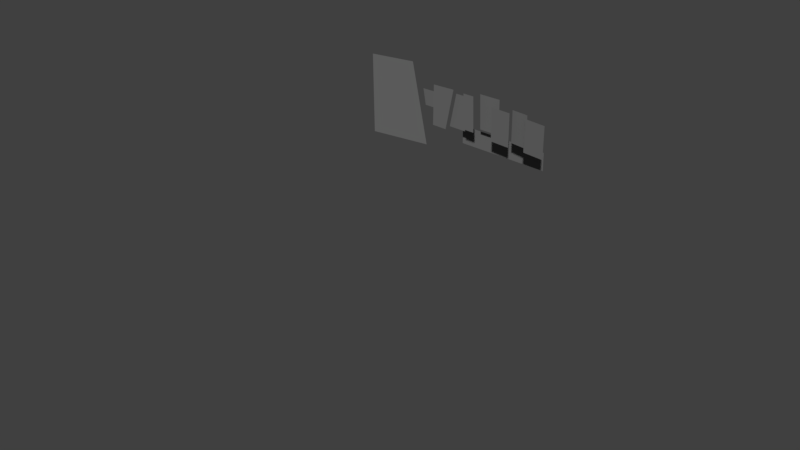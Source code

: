 # Source: logo.blend  (saved by Blender 2.77.0; exported with 4.5.12 LTS)
import bpy
from mathutils import Matrix  # noqa: F401  (used for matrix-valued properties, if any)

bpy.ops.wm.read_factory_settings(use_empty=True)
scene = bpy.context.scene
scene.name = 'Scene'

# ---- collections
col_collection_1 = bpy.data.collections.new('Collection 1'); scene.collection.children.link(col_collection_1)

# ---- materials (node trees are filled in below, after node groups)
mat_material_001 = bpy.data.materials.new('Material.001')
mat_material_001.alpha_threshold = 0.0
mat_material_001.use_transparent_shadow = False
mat_material_001.diffuse_color = (0.1473, 0.1473, 0.1473, 1.0)
mat_material_001.specular_color = (0.0, 0.0, 0.0)
mat_material_001.roughness = 0.5
mat_material_001.specular_intensity = 0.0

# ---- material node trees

# ---- world
world_world = bpy.data.worlds.new('World'); scene.world = world_world
world_world.color = (0.05088, 0.05088, 0.05088)
world_world.use_sun_shadow = False
world_world.sun_shadow_jitter_overblur = 0.0
world_world.cycles.sampling_method = 'MANUAL'

# ---- cameras
cam_camera = bpy.data.cameras.new('Camera')
cam_camera.clip_end = 100.0
cam_camera.lens = 35.0
cam_camera.sensor_width = 32.0
cam_camera.sensor_height = 18.0
cam_camera.ortho_scale = 7.314
cam_camera.dof.focus_distance = 0.0
cam_camera.dof.aperture_fstop = 128.0

# ---- meshes
me_grid_009 = bpy.data.meshes.new('Grid.009')
me_grid_009.from_pydata([(-0.8947, -0.2938, 5.195e-08), (-0.8854, 0.9049, -8.491e-10), (-1.377, -0.2938, 7.302e-08), (-1.468, 0.9049, 2.462e-08)], [], [(0, 1, 3, 2)])
_uv = me_grid_009.uv_layers.new(name='UVMap')
_uv.uv.foreach_set('vector', [0.3509, 0.451, 0.3524, 0.6508, 0.2553, 0.6508, 0.2705, 0.451])
me_grid_009.materials.append(mat_material_001)
me_grid_009.use_remesh_preserve_volume = False
me_grid_009.use_remesh_preserve_attributes = False
me_grid_009.use_mirror_vertex_groups = False
me_grid_009.auto_texspace = False
me_grid_009.update()
me_grid_008 = bpy.data.meshes.new('Grid.008')
me_grid_008.from_pydata([(0.3296, 0.4706, -3.498e-08), (-0.3322, 0.4752, -6.25e-09), (-0.3192, -1.826, 9.375e-08), (0.3296, -1.819, 6.509e-08)], [], [(2, 3, 0, 1)])
_uv = me_grid_008.uv_layers.new(name='UVMap')
_uv.uv.foreach_set('vector', [0.8919, 0.3416, 1.0, 0.3427, 1.0, 0.7243, 0.8897, 0.725])
me_grid_008.materials.append(mat_material_001)
me_grid_008.use_remesh_preserve_volume = False
me_grid_008.use_remesh_preserve_attributes = False
me_grid_008.use_mirror_vertex_groups = False
me_grid_008.auto_texspace = False
me_grid_008.update()
me_grid_007 = bpy.data.meshes.new('Grid.007')
me_grid_007.from_pydata([(-0.2576, 0.6494, -1.712e-08), (0.2526, 0.6461, -3.928e-08), (-0.2529, -1.632, 8.24e-08), (0.2655, -1.641, 6.01e-08)], [], [(2, 3, 1, 0)])
_uv = me_grid_007.uv_layers.new(name='UVMap')
_uv.uv.foreach_set('vector', [0.8053, 0.3747, 0.8917, 0.3733, 0.8895, 0.7544, 0.8045, 0.7549])
me_grid_007.materials.append(mat_material_001)
me_grid_007.use_remesh_preserve_volume = False
me_grid_007.use_remesh_preserve_attributes = False
me_grid_007.use_mirror_vertex_groups = False
me_grid_007.auto_texspace = False
me_grid_007.update()
me_grid_006 = bpy.data.meshes.new('Grid.006')
me_grid_006.from_pydata([(0.3044, 0.4724, -3.395e-08), (-0.3075, 0.4767, -7.395e-09), (0.3093, -1.922, 7.052e-08), (-0.2967, -1.912, 9.654e-08)], [], [(3, 2, 0, 1)])
_uv = me_grid_006.uv_layers.new(name='UVMap')
_uv.uv.foreach_set('vector', [0.7044, 0.3289, 0.8054, 0.3271, 0.8046, 0.7263, 0.7026, 0.727])
me_grid_006.materials.append(mat_material_001)
me_grid_006.use_remesh_preserve_volume = False
me_grid_006.use_remesh_preserve_attributes = False
me_grid_006.use_mirror_vertex_groups = False
me_grid_006.auto_texspace = False
me_grid_006.update()
me_grid_005 = bpy.data.meshes.new('Grid.005')
me_grid_005.from_pydata([(0.3203, 0.8011, -4.902e-08), (-0.3354, 0.8047, -2.051e-08), (0.3317, -1.712, 6.034e-08), (-0.2996, -1.702, 8.749e-08)], [], [(3, 2, 0, 1)])
_uv = me_grid_005.uv_layers.new(name='UVMap')
_uv.uv.foreach_set('vector', [0.599, 0.3648, 0.7042, 0.3631, 0.7023, 0.782, 0.5931, 0.7826])
me_grid_005.materials.append(mat_material_001)
me_grid_005.use_remesh_preserve_volume = False
me_grid_005.use_remesh_preserve_attributes = False
me_grid_005.use_mirror_vertex_groups = False
me_grid_005.auto_texspace = False
me_grid_005.update()
me_grid_004 = bpy.data.meshes.new('Grid.004')
me_grid_004.from_pydata([(0.1562, 0.7995, -4.177e-08), (-0.1879, 0.8012, -2.681e-08), (0.1928, -1.77, 6.893e-08), (-0.1228, -1.765, 8.25e-08)], [], [(3, 2, 0, 1)])
_uv = me_grid_004.uv_layers.new(name='UVMap')
_uv.uv.foreach_set('vector', [0.5466, 0.3551, 0.5992, 0.3542, 0.5931, 0.7824, 0.5357, 0.7827])
me_grid_004.materials.append(mat_material_001)
me_grid_004.use_remesh_preserve_volume = False
me_grid_004.use_remesh_preserve_attributes = False
me_grid_004.use_mirror_vertex_groups = False
me_grid_004.auto_texspace = False
me_grid_004.update()
me_grid_003 = bpy.data.meshes.new('Grid.003')
me_grid_003.from_pydata([(0.2226, 0.4295, -2.85e-08), (-0.1961, 0.4346, -1.042e-08), (0.2869, -2.107, 7.954e-08), (-0.4158, -2.094, 1.097e-07)], [], [(3, 2, 0, 1)])
_uv = me_grid_003.uv_layers.new(name='UVMap')
_uv.uv.foreach_set('vector', [0.4309, 0.301, 0.548, 0.2989, 0.5373, 0.7215, 0.4675, 0.7224])
me_grid_003.materials.append(mat_material_001)
me_grid_003.use_remesh_preserve_volume = False
me_grid_003.use_remesh_preserve_attributes = False
me_grid_003.use_mirror_vertex_groups = False
me_grid_003.auto_texspace = False
me_grid_003.update()
me_grid_002 = bpy.data.meshes.new('Grid.002')
me_grid_002.from_pydata([(0.1374, -1.095, 4.185e-08), (0.4031, 1.962, -1.034e-07), (-0.3383, -1.08, 6.198e-08), (-0.315, 1.925, -7.036e-08), (0.1495, -0.9552, 3.522e-08)], [], [(0, 4, 1, 3, 2)])
_uv = me_grid_002.uv_layers.new(name='UVMap')
_uv.uv.foreach_set('vector', [0.4288, 0.2777, 0.4309, 0.301, 0.4731, 0.7873, 0.3534, 0.781, 0.3496, 0.2802])
me_grid_002.materials.append(mat_material_001)
me_grid_002.use_remesh_preserve_volume = False
me_grid_002.use_remesh_preserve_attributes = False
me_grid_002.use_mirror_vertex_groups = False
me_grid_002.auto_texspace = False
me_grid_002.update()
me_grid_001 = bpy.data.meshes.new('Grid.001')
me_grid_001.from_pydata([(-1.505, -0.4788, 8.67e-08), (1.256, -0.4901, -3.346e-08), (1.25, 0.8108, -9.009e-08), (-1.51, 0.8594, 2.844e-08)], [], [(1, 2, 3, 0)])
_uv = me_grid_001.uv_layers.new(name='UVMap')
_uv.uv.foreach_set('vector', [0.9201, 0.06625, 0.9191, 0.2831, 0.4591, 0.2912, 0.46, 0.06815])
me_grid_001.materials.append(mat_material_001)
me_grid_001.use_remesh_preserve_volume = False
me_grid_001.use_remesh_preserve_attributes = False
me_grid_001.use_mirror_vertex_groups = False
me_grid_001.auto_texspace = False
me_grid_001.update()
me_grid = bpy.data.meshes.new('Grid')
me_grid.from_pydata([(-1.17, -3.0, 1.823e-07), (-1.628, 3.0, -5.998e-08), (-3.0, -3.0, 2.623e-07), (-3.0, 3.0, 0.0), (-1.399, 2.384e-07, 6.116e-08), (-2.085, -3.0, 2.223e-07), (-2.314, 3.0, -2.999e-08), (-3.0, 2.384e-07, 1.311e-07), (-2.2, 2.384e-07, 9.615e-08)], [], [(8, 7, 2, 5), (4, 8, 5, 0), (1, 6, 8, 4), (6, 3, 7, 8)])
_uv = me_grid.uv_layers.new(name='UVMap')
_uv.uv.foreach_set('vector', [0.1334, 0.5, 1.192e-07, 0.5, 2.384e-07, 3.179e-07, 0.1525, 2.916e-07, 0.2668, 0.5, 0.1334, 0.5, 0.1525, 2.916e-07, 0.3049, 2.654e-07, 0.2287, 1.0, 0.1143, 1.0, 0.1334, 0.5, 0.2668, 0.5, 0.1143, 1.0, 0.0, 1.0, 1.192e-07, 0.5, 0.1334, 0.5])
me_grid.materials.append(mat_material_001)
me_grid.use_remesh_preserve_volume = False
me_grid.use_remesh_preserve_attributes = False
me_grid.use_mirror_vertex_groups = False
me_grid.auto_texspace = False
me_grid.update()

# ---- objects
ob_grid_009 = bpy.data.objects.new('Grid.009', me_grid_009)
ob_grid_008 = bpy.data.objects.new('Grid.008', me_grid_008)
ob_grid_007 = bpy.data.objects.new('Grid.007', me_grid_007)
ob_grid_006 = bpy.data.objects.new('Grid.006', me_grid_006)
ob_grid_005 = bpy.data.objects.new('Grid.005', me_grid_005)
ob_grid_004 = bpy.data.objects.new('Grid.004', me_grid_004)
ob_grid_003 = bpy.data.objects.new('Grid.003', me_grid_003)
ob_grid_002 = bpy.data.objects.new('Grid.002', me_grid_002)
ob_grid_001 = bpy.data.objects.new('Grid.001', me_grid_001)
ob_grid = bpy.data.objects.new('Grid', me_grid)
ob_camera = bpy.data.objects.new('Camera', cam_camera)

# ---- transforms, parenting, visibility, modifiers, constraints
ob_grid_009.location = (-0.02384, 1.646, 1.5)
ob_grid_009.rotation_euler = (1.571, 0.0, 0.0)
ob_grid_009.scale = (0.5, 0.19, 1.0)
ob_grid_009.lineart.crease_threshold = 0.0
ob_grid_008.location = (1.333, 1.451, 1.666)
ob_grid_008.rotation_euler = (1.571, -0.0, -0.1002)
ob_grid_008.scale = (0.5, 0.19, 1.0)
ob_grid_008.lineart.crease_threshold = 0.0
ob_grid_007.location = (1.046, 1.522, 1.667)
ob_grid_007.rotation_euler = (1.571, -0.0, -0.1002)
ob_grid_007.scale = (0.5, 0.19, 1.0)
ob_grid_007.lineart.crease_threshold = 0.0
ob_grid_006.location = (0.7598, 1.494, 1.668)
ob_grid_006.rotation_euler = (1.571, -0.0, -0.05024)
ob_grid_006.scale = (0.5, 0.19, 1.0)
ob_grid_006.lineart.crease_threshold = 0.0
ob_grid_005.location = (0.4468, 1.649, 1.669)
ob_grid_005.rotation_euler = (1.571, 0.0, 0.0)
ob_grid_005.scale = (0.5, 0.19, 1.0)
ob_grid_005.lineart.crease_threshold = 0.0
ob_grid_004.location = (0.2011, 1.516, 1.67)
ob_grid_004.rotation_euler = (1.571, 0.0, 0.0)
ob_grid_004.scale = (0.5, 0.19, 1.0)
ob_grid_004.lineart.crease_threshold = 0.0
ob_grid_003.location = (0.000472, 1.601, 1.671)
ob_grid_003.rotation_euler = (1.571, 0.0, 0.0)
ob_grid_003.scale = (0.5, 0.19, 1.0)
ob_grid_003.lineart.crease_threshold = 0.0
ob_grid_002.location = (-0.2822, 1.527, 1.455)
ob_grid_002.rotation_euler = (1.571, 0.0, 0.0)
ob_grid_002.scale = (0.5, 0.19, 1.0)
ob_grid_002.lineart.crease_threshold = 0.0
ob_grid_001.location = (0.6324, 1.771, 1.099)
ob_grid_001.rotation_euler = (1.571, 0.0, 0.0)
ob_grid_001.scale = (0.5, 0.19, 1.0)
ob_grid_001.lineart.crease_threshold = 0.0
ob_grid.location = (0.0, 1.63, 1.5)
ob_grid.rotation_euler = (1.571, -0.0, 0.1727)
ob_grid.scale = (0.5, 0.19, 1.0)
ob_grid.lineart.crease_threshold = 0.0
ob_camera.location = (7.481, -6.508, 5.344)
ob_camera.rotation_euler = (1.109, 0.01082, 0.8149)
ob_camera.lock_rotations_4d = False
ob_camera.empty_display_type = 'ARROWS'
ob_camera.color = (0.0, 0.0, 0.0, 0.0)
ob_camera.display_type = 'WIRE'
ob_camera.lineart.crease_threshold = 0.0

# ---- collection membership
col_collection_1.objects.link(ob_grid_009)
col_collection_1.objects.link(ob_grid_008)
col_collection_1.objects.link(ob_grid_007)
col_collection_1.objects.link(ob_grid_006)
col_collection_1.objects.link(ob_grid_005)
col_collection_1.objects.link(ob_grid_004)
col_collection_1.objects.link(ob_grid_003)
col_collection_1.objects.link(ob_grid_002)
col_collection_1.objects.link(ob_grid_001)
col_collection_1.objects.link(ob_grid)
col_collection_1.objects.link(ob_camera)

# ---- scene / render settings (as saved in the file)
scene.camera = ob_camera
scene.frame_start = 1; scene.frame_end = 250; scene.frame_set(1)
scene.render.engine = 'BLENDER_EEVEE_NEXT'
scene.render.resolution_percentage = 50
scene.render.dither_intensity = 0.0
scene.cycles.use_denoising = False
scene.cycles.samples = 128
scene.cycles.sampling_pattern = 'TABULATED_SOBOL'
scene.cycles.light_sampling_threshold = 0.0
scene.cycles.use_adaptive_sampling = False
scene.cycles.use_light_tree = False
scene.cycles.blur_glossy = 0.0
scene.cycles.sample_clamp_indirect = 0.0
scene.view_settings.view_transform = 'Standard'
bpy.context.view_layer.update()

# ---- added for rendering (the .blend has no usable light): sun
light_auto_sun = bpy.data.lights.new('AutoSun', 'SUN')
light_auto_sun.energy = 3.0
light_auto_sun.angle = 0.0523599
ob_auto_sun = bpy.data.objects.new('AutoSun', light_auto_sun)
scene.collection.objects.link(ob_auto_sun)
ob_auto_sun.rotation_euler = (0.872665, 0.174533, 0.523599)
bpy.context.view_layer.update()
